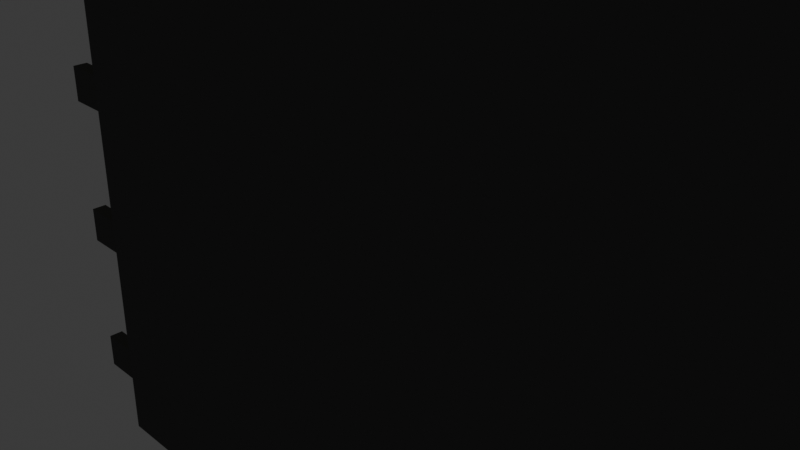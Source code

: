 # Source: mutcap-3d.blend  (saved by Blender 4.2.66; exported with 4.5.12 LTS)
import bpy
from mathutils import Matrix  # noqa: F401  (used for matrix-valued properties, if any)

bpy.ops.wm.read_factory_settings(use_empty=True)
scene = bpy.context.scene
scene.name = 'Scene'

# ---- collections
col_collection = bpy.data.collections.new('Collection'); scene.collection.children.link(col_collection)

# ---- materials (node trees are filled in below, after node groups)
mat_steel___satin = bpy.data.materials.new('Steel_-_Satin')
mat_steel___satin.diffuse_color = (0.6275, 0.6275, 0.6275, 1.0)
mat_steel___satin.roughness = 1.0
mat_material_001 = bpy.data.materials.new('Material.001')

# ---- material node trees
mat_steel___satin.use_nodes = True; mat_steel___satin.node_tree.nodes.clear()
_N = mat_steel___satin.node_tree.nodes; _L = mat_steel___satin.node_tree.links
n0 = _N.new('ShaderNodeBsdfPrincipled'); n0.name = 'Principled BSDF'; n0.location = (0, 300)
n0.inputs[0].default_value = (0.1081, 0.1081, 0.1081, 1.0)
n0.inputs[2].default_value = 1.0
n0.inputs[13].default_value = 0.0
n1 = _N.new('ShaderNodeOutputMaterial'); n1.name = 'Material Output'; n1.location = (280, 300)
_L.new(n0.outputs[0], n1.inputs[0])
n1.is_active_output = True
mat_material_001.use_nodes = True; mat_material_001.node_tree.nodes.clear()
_N = mat_material_001.node_tree.nodes; _L = mat_material_001.node_tree.links
n0 = _N.new('ShaderNodeBsdfPrincipled'); n0.name = 'Principled BSDF'; n0.location = (10, 300)
n0.inputs[0].default_value = (1.0, 0.9881, 0.2123, 1.0)
n1 = _N.new('ShaderNodeOutputMaterial'); n1.name = 'Material Output'; n1.location = (300, 300)
_L.new(n0.outputs[0], n1.inputs[0])
n1.is_active_output = True

# ---- world
world_world = bpy.data.worlds.new('World'); scene.world = world_world
world_world.use_nodes = True; world_world.node_tree.nodes.clear()
_N = world_world.node_tree.nodes; _L = world_world.node_tree.links
n0 = _N.new('ShaderNodeOutputWorld'); n0.name = 'World Output'; n0.location = (300, 300)
n1 = _N.new('ShaderNodeBackground'); n1.name = 'Background'; n1.location = (10, 300)
n1.inputs[0].default_value = (0.05088, 0.05088, 0.05088, 1.0)
_L.new(n1.outputs[0], n0.inputs[0])
n0.is_active_output = True
world_world.color = (0.05088, 0.05088, 0.05088)
world_world.sun_shadow_jitter_overblur = 0.0

# ---- cameras
cam_camera = bpy.data.cameras.new('Camera')
cam_camera.clip_end = 100.0
cam_camera.ortho_scale = 7.314

# ---- lights
light_light = bpy.data.lights.new('Light', 'POINT')
light_light.energy = 1000.0
light_light.shadow_soft_size = 0.1

# ---- meshes
me_mutcap_3d = bpy.data.meshes.new('mutcap-3d')
me_mutcap_3d.from_pydata([(0.0, 10.0, 1.0), (-10.0, 10.0, 1.0), (-10.0, 0.0, 1.0), (0.0, 0.0, 1.0), (-10.0, 10.0, 0.0), (0.0, 10.0, 0.0), (0.0, 0.0, 0.0), (-10.0, 0.0, 0.0), (1.0, 4.75, 0.6), (1.0, 5.25, 0.6), (1.0, 5.25, 0.8), (1.0, 4.75, 0.8), (-5.0, 5.25, 0.6), (-11.0, 5.25, 0.6), (-11.0, 5.25, 0.8), (-5.0, 5.25, 0.8), (-11.0, 4.75, 0.8), (-5.0, 4.75, 0.8), (-11.0, 4.75, 0.6), (-5.0, 4.75, 0.6), (1.0, 2.625, 0.6), (1.0, 3.125, 0.6), (1.0, 3.125, 0.8), (1.0, 2.625, 0.8), (-5.0, 3.125, 0.6), (-11.0, 3.125, 0.6), (-11.0, 3.125, 0.8), (-5.0, 3.125, 0.8), (-11.0, 2.625, 0.8), (-5.0, 2.625, 0.8), (-11.0, 2.625, 0.6), (-5.0, 2.625, 0.6), (1.0, 6.875, 0.6), (1.0, 7.375, 0.6), (1.0, 7.375, 0.8), (1.0, 6.875, 0.8), (-5.0, 7.375, 0.6), (-11.0, 7.375, 0.6), (-11.0, 7.375, 0.8), (-5.0, 7.375, 0.8), (-11.0, 6.875, 0.8), (-5.0, 6.875, 0.8), (-11.0, 6.875, 0.6), (-5.0, 6.875, 0.6), (1.0, 0.5, 0.6), (1.0, 1.0, 0.6), (1.0, 1.0, 0.8), (1.0, 0.5, 0.8), (-5.0, 1.0, 0.6), (-11.0, 1.0, 0.6), (-11.0, 1.0, 0.8), (-5.0, 1.0, 0.8), (-11.0, 0.5, 0.8), (-5.0, 0.5, 0.8), (-11.0, 0.5, 0.6), (-5.0, 0.5, 0.6), (1.0, 9.0, 0.6), (1.0, 9.5, 0.6), (1.0, 9.5, 0.8), (1.0, 9.0, 0.8), (-5.0, 9.5, 0.6), (-11.0, 9.5, 0.6), (-11.0, 9.5, 0.8), (-5.0, 9.5, 0.8), (-11.0, 9.0, 0.8), (-5.0, 9.0, 0.8), (-11.0, 9.0, 0.6), (-5.0, 9.0, 0.6), (-5.25, 11.0, 0.25), (-5.25, 11.0, 0.45), (-4.75, 11.0, 0.45), (-4.75, 11.0, 0.25), (-5.25, 5.0, 0.45), (-5.25, -1.0, 0.45), (-4.75, -1.0, 0.45), (-4.75, 5.0, 0.45), (-4.75, -1.0, 0.25), (-4.75, 5.0, 0.25), (-5.25, -1.0, 0.25), (-5.25, 5.0, 0.25), (-7.375, 11.0, 0.25), (-7.375, 11.0, 0.45), (-6.875, 11.0, 0.45), (-6.875, 11.0, 0.25), (-7.375, 5.0, 0.45), (-7.375, -1.0, 0.45), (-6.875, -1.0, 0.45), (-6.875, 5.0, 0.45), (-6.875, -1.0, 0.25), (-6.875, 5.0, 0.25), (-7.375, -1.0, 0.25), (-7.375, 5.0, 0.25), (-3.125, 11.0, 0.25), (-3.125, 11.0, 0.45), (-2.625, 11.0, 0.45), (-2.625, 11.0, 0.25), (-3.125, 5.0, 0.45), (-3.125, -1.0, 0.45), (-2.625, -1.0, 0.45), (-2.625, 5.0, 0.45), (-2.625, -1.0, 0.25), (-2.625, 5.0, 0.25), (-3.125, -1.0, 0.25), (-3.125, 5.0, 0.25), (-9.0, 11.0, 0.45), (-9.0, 11.0, 0.25), (-9.5, 11.0, 0.25), (-9.5, 11.0, 0.45), (-9.0, 5.0, 0.25), (-9.0, -1.0, 0.25), (-9.5, -1.0, 0.25), (-9.5, 5.0, 0.25), (-9.5, -1.0, 0.45), (-9.5, 5.0, 0.45), (-9.0, -1.0, 0.45), (-9.0, 5.0, 0.45), (-1.0, 11.0, 0.25), (-1.0, 11.0, 0.45), (-0.5, 11.0, 0.45), (-0.5, 11.0, 0.25), (-1.0, 5.0, 0.45), (-1.0, -1.0, 0.45), (-0.5, -1.0, 0.45), (-0.5, 5.0, 0.45), (-0.5, -1.0, 0.25), (-0.5, 5.0, 0.25), (-1.0, -1.0, 0.25), (-1.0, 5.0, 0.25), (0.0, 0.0, 1.0), (0.0, 10.0, 1.0), (0.0, 10.0, 1.04), (0.0, 0.0, 1.04), (-10.0, 0.0, 1.0), (-10.0, 0.0, 1.04), (-10.0, 10.0, 1.0), (-10.0, 10.0, 1.04), (-10.0, 0.0, 0.0), (-10.0, 10.0, 0.0), (-10.0, 10.0, -0.04), (-10.0, 0.0, -0.04), (0.0, 0.0, 0.0), (0.0, 0.0, -0.04), (0.0, 10.0, 0.0), (0.0, 10.0, -0.04)], [], [(1, 2, 0), (0, 2, 3), (5, 6, 4), (4, 6, 7), (3, 6, 0), (0, 6, 5), (2, 7, 3), (3, 7, 6), (1, 4, 2), (2, 4, 7), (0, 5, 1), (1, 5, 4), (9, 10, 8), (8, 10, 11), (10, 9, 15), (15, 9, 12), (15, 12, 14), (14, 12, 13), (11, 10, 17), (17, 10, 15), (17, 15, 16), (16, 15, 14), (8, 11, 19), (19, 11, 17), (19, 17, 18), (18, 17, 16), (9, 8, 12), (12, 8, 19), (12, 19, 13), (13, 19, 18), (18, 16, 13), (13, 16, 14), (21, 22, 20), (20, 22, 23), (22, 21, 27), (27, 21, 24), (27, 24, 26), (26, 24, 25), (23, 22, 29), (29, 22, 27), (29, 27, 28), (28, 27, 26), (20, 23, 31), (31, 23, 29), (31, 29, 30), (30, 29, 28), (21, 20, 24), (24, 20, 31), (24, 31, 25), (25, 31, 30), (30, 28, 25), (25, 28, 26), (33, 34, 32), (32, 34, 35), (34, 33, 39), (39, 33, 36), (39, 36, 38), (38, 36, 37), (35, 34, 41), (41, 34, 39), (41, 39, 40), (40, 39, 38), (32, 35, 43), (43, 35, 41), (43, 41, 42), (42, 41, 40), (33, 32, 36), (36, 32, 43), (36, 43, 37), (37, 43, 42), (42, 40, 37), (37, 40, 38), (45, 46, 44), (44, 46, 47), (46, 45, 51), (51, 45, 48), (51, 48, 50), (50, 48, 49), (47, 46, 53), (53, 46, 51), (53, 51, 52), (52, 51, 50), (44, 47, 55), (55, 47, 53), (55, 53, 54), (54, 53, 52), (45, 44, 48), (48, 44, 55), (48, 55, 49), (49, 55, 54), (54, 52, 49), (49, 52, 50), (57, 58, 56), (56, 58, 59), (58, 57, 63), (63, 57, 60), (63, 60, 62), (62, 60, 61), (59, 58, 65), (65, 58, 63), (65, 63, 64), (64, 63, 62), (56, 59, 67), (67, 59, 65), (67, 65, 66), (66, 65, 64), (57, 56, 60), (60, 56, 67), (60, 67, 61), (61, 67, 66), (66, 64, 61), (61, 64, 62), (68, 69, 71), (71, 69, 70), (70, 69, 75), (75, 69, 72), (75, 72, 74), (74, 72, 73), (71, 70, 77), (77, 70, 75), (77, 75, 76), (76, 75, 74), (68, 71, 79), (79, 71, 77), (79, 77, 78), (78, 77, 76), (69, 68, 72), (72, 68, 79), (72, 79, 73), (73, 79, 78), (73, 78, 74), (74, 78, 76), (80, 81, 83), (83, 81, 82), (82, 81, 87), (87, 81, 84), (87, 84, 86), (86, 84, 85), (83, 82, 89), (89, 82, 87), (89, 87, 88), (88, 87, 86), (80, 83, 91), (91, 83, 89), (91, 89, 90), (90, 89, 88), (81, 80, 84), (84, 80, 91), (84, 91, 85), (85, 91, 90), (85, 90, 86), (86, 90, 88), (92, 93, 95), (95, 93, 94), (94, 93, 99), (99, 93, 96), (99, 96, 98), (98, 96, 97), (95, 94, 101), (101, 94, 99), (101, 99, 100), (100, 99, 98), (92, 95, 103), (103, 95, 101), (103, 101, 102), (102, 101, 100), (93, 92, 96), (96, 92, 103), (96, 103, 97), (97, 103, 102), (97, 102, 98), (98, 102, 100), (104, 105, 107), (107, 105, 106), (106, 105, 111), (111, 105, 108), (111, 108, 110), (110, 108, 109), (107, 106, 113), (113, 106, 111), (113, 111, 112), (112, 111, 110), (104, 107, 115), (115, 107, 113), (115, 113, 114), (114, 113, 112), (105, 104, 108), (108, 104, 115), (108, 115, 109), (109, 115, 114), (109, 114, 110), (110, 114, 112), (116, 117, 119), (119, 117, 118), (118, 117, 123), (123, 117, 120), (123, 120, 122), (122, 120, 121), (119, 118, 125), (125, 118, 123), (125, 123, 124), (124, 123, 122), (116, 119, 127), (127, 119, 125), (127, 125, 126), (126, 125, 124), (117, 116, 120), (120, 116, 127), (120, 127, 121), (121, 127, 126), (121, 126, 122), (122, 126, 124), (128, 129, 131), (131, 129, 130), (132, 128, 133), (133, 128, 131), (134, 132, 135), (135, 132, 133), (129, 134, 130), (130, 134, 135), (130, 135, 131), (131, 135, 133), (129, 128, 134), (134, 128, 132), (136, 137, 139), (139, 137, 138), (140, 136, 141), (141, 136, 139), (142, 140, 143), (143, 140, 141), (137, 142, 138), (138, 142, 143), (138, 143, 139), (139, 143, 141), (137, 136, 142), (142, 136, 140)])
me_mutcap_3d.polygons.foreach_set('material_index', [0, 0, 0, 0, 1, 1, 1, 1, 1, 1, 1, 1, 0, 0, 0, 0, 0, 0, 0, 0, 0, 0, 0, 0, 0, 0, 0, 0, 0, 0, 0, 0, 0, 0, 0, 0, 0, 0, 0, 0, 0, 0, 0, 0, 0, 0, 0, 0, 0, 0, 0, 0, 0, 0, 0, 0, 0, 0, 0, 0, 0, 0, 0, 0, 0, 0, 0, 0, 0, 0, 0, 0, 0, 0, 0, 0, 0, 0, 0, 0, 0, 0, 0, 0, 0, 0, 0, 0, 0, 0, 0, 0, 0, 0, 0, 0, 0, 0, 0, 0, 0, 0, 0, 0, 0, 0, 0, 0, 0, 0, 0, 0, 0, 0, 0, 0, 0, 0, 0, 0, 0, 0, 0, 0, 0, 0, 0, 0, 0, 0, 0, 0, 0, 0, 0, 0, 0, 0, 0, 0, 0, 0, 0, 0, 0, 0, 0, 0, 0, 0, 0, 0, 0, 0, 0, 0, 0, 0, 0, 0, 0, 0, 0, 0, 0, 0, 0, 0, 0, 0, 0, 0, 0, 0, 0, 0, 0, 0, 0, 0, 0, 0, 0, 0, 0, 0, 0, 0, 0, 0, 0, 0, 0, 0, 0, 0, 0, 0, 0, 0, 0, 0, 0, 0, 0, 0, 0, 0, 0, 0, 0, 0, 0, 0, 0, 0, 0, 0, 0, 0, 0, 0, 0, 0, 0, 0, 0, 0, 0, 0, 0, 0, 0, 0, 0, 0])
_uv = me_mutcap_3d.uv_layers.new(name='UVMap')
_uv.uv.foreach_set('vector', [5.0, 5.0, -5.0, 5.0, 5.0, -5.0, 5.0, -5.0, -5.0, 5.0, -5.0, -5.0, -5.0, -5.0, 5.0, -5.0, -5.0, 5.0, -5.0, 5.0, 5.0, -5.0, 5.0, 5.0, -0.5, -5.0, 0.5, -5.0, -0.5, 5.0, -0.5, 5.0, 0.5, -5.0, 0.5, 5.0, 0.5, 5.0, -0.5, 5.0, 0.5, -5.0, 0.5, -5.0, -0.5, 5.0, -0.5, -5.0, 0.5, 5.0, -0.5, 5.0, 0.5, -5.0, 0.5, -5.0, -0.5, 5.0, -0.5, -5.0, -0.5, -5.0, 0.5, -5.0, -0.5, 5.0, -0.5, 5.0, 0.5, -5.0, 0.5, 5.0, 0.1, 0.25, -0.1, 0.25, 0.1, -0.25, 0.1, -0.25, -0.1, 0.25, -0.1, -0.25, 0.0, -1.0, 0.2, -1.0, 0.0, 5.0, 0.0, 5.0, 0.2, -1.0, 0.2, 5.0, 0.0, 5.0, 0.2, 5.0, 0.0, 11.0, 0.0, 11.0, 0.2, 5.0, 0.2, 11.0, 0.0, -1.0, 0.5, -1.0, 0.0, 5.0, 0.0, 5.0, 0.5, -1.0, 0.5, 5.0, 0.0, 5.0, 0.5, 5.0, 0.0, 11.0, 0.0, 11.0, 0.5, 5.0, 0.5, 11.0, 0.0, -1.0, 0.2, -1.0, 0.0, 5.0, 0.0, 5.0, 0.2, -1.0, 0.2, 5.0, 0.0, 5.0, 0.2, 5.0, 0.0, 11.0, 0.0, 11.0, 0.2, 5.0, 0.2, 11.0, 0.0, -1.0, 0.5, -1.0, 0.0, 5.0, 0.0, 5.0, 0.5, -1.0, 0.5, 5.0, 0.0, 5.0, 0.5, 5.0, 0.0, 11.0, 0.0, 11.0, 0.5, 5.0, 0.5, 11.0, -0.1, -0.25, 0.1, -0.25, -0.1, 0.25, -0.1, 0.25, 0.1, -0.25, 0.1, 0.25, 0.1, 0.25, -0.1, 0.25, 0.1, -0.25, 0.1, -0.25, -0.1, 0.25, -0.1, -0.25, 0.0, -1.0, 0.2, -1.0, 0.0, 5.0, 0.0, 5.0, 0.2, -1.0, 0.2, 5.0, 0.0, 5.0, 0.2, 5.0, 0.0, 11.0, 0.0, 11.0, 0.2, 5.0, 0.2, 11.0, 0.0, -1.0, 0.5, -1.0, 0.0, 5.0, 0.0, 5.0, 0.5, -1.0, 0.5, 5.0, 0.0, 5.0, 0.5, 5.0, 0.0, 11.0, 0.0, 11.0, 0.5, 5.0, 0.5, 11.0, 0.0, -1.0, 0.2, -1.0, 0.0, 5.0, 0.0, 5.0, 0.2, -1.0, 0.2, 5.0, 0.0, 5.0, 0.2, 5.0, 0.0, 11.0, 0.0, 11.0, 0.2, 5.0, 0.2, 11.0, 0.0, -1.0, 0.5, -1.0, 0.0, 5.0, 0.0, 5.0, 0.5, -1.0, 0.5, 5.0, 0.0, 5.0, 0.5, 5.0, 0.0, 11.0, 0.0, 11.0, 0.5, 5.0, 0.5, 11.0, -0.1, -0.25, 0.1, -0.25, -0.1, 0.25, -0.1, 0.25, 0.1, -0.25, 0.1, 0.25, 0.1, 0.25, -0.1, 0.25, 0.1, -0.25, 0.1, -0.25, -0.1, 0.25, -0.1, -0.25, 0.0, -1.0, 0.2, -1.0, 0.0, 5.0, 0.0, 5.0, 0.2, -1.0, 0.2, 5.0, 0.0, 5.0, 0.2, 5.0, 0.0, 11.0, 0.0, 11.0, 0.2, 5.0, 0.2, 11.0, 0.0, -1.0, 0.5, -1.0, 0.0, 5.0, 0.0, 5.0, 0.5, -1.0, 0.5, 5.0, 0.0, 5.0, 0.5, 5.0, 0.0, 11.0, 0.0, 11.0, 0.5, 5.0, 0.5, 11.0, 0.0, -1.0, 0.2, -1.0, 0.0, 5.0, 0.0, 5.0, 0.2, -1.0, 0.2, 5.0, 0.0, 5.0, 0.2, 5.0, 0.0, 11.0, 0.0, 11.0, 0.2, 5.0, 0.2, 11.0, 0.0, -1.0, 0.5, -1.0, 0.0, 5.0, 0.0, 5.0, 0.5, -1.0, 0.5, 5.0, 0.0, 5.0, 0.5, 5.0, 0.0, 11.0, 0.0, 11.0, 0.5, 5.0, 0.5, 11.0, -0.1, -0.25, 0.1, -0.25, -0.1, 0.25, -0.1, 0.25, 0.1, -0.25, 0.1, 0.25, 0.1, 0.25, -0.1, 0.25, 0.1, -0.25, 0.1, -0.25, -0.1, 0.25, -0.1, -0.25, 0.0, -1.0, 0.2, -1.0, 0.0, 5.0, 0.0, 5.0, 0.2, -1.0, 0.2, 5.0, 0.0, 5.0, 0.2, 5.0, 0.0, 11.0, 0.0, 11.0, 0.2, 5.0, 0.2, 11.0, 0.0, -1.0, 0.5, -1.0, 0.0, 5.0, 0.0, 5.0, 0.5, -1.0, 0.5, 5.0, 0.0, 5.0, 0.5, 5.0, 0.0, 11.0, 0.0, 11.0, 0.5, 5.0, 0.5, 11.0, 0.0, -1.0, 0.2, -1.0, 0.0, 5.0, 0.0, 5.0, 0.2, -1.0, 0.2, 5.0, 0.0, 5.0, 0.2, 5.0, 0.0, 11.0, 0.0, 11.0, 0.2, 5.0, 0.2, 11.0, 0.0, -1.0, 0.5, -1.0, 0.0, 5.0, 0.0, 5.0, 0.5, -1.0, 0.5, 5.0, 0.0, 5.0, 0.5, 5.0, 0.0, 11.0, 0.0, 11.0, 0.5, 5.0, 0.5, 11.0, -0.1, -0.25, 0.1, -0.25, -0.1, 0.25, -0.1, 0.25, 0.1, -0.25, 0.1, 0.25, 0.1, 0.25, -0.1, 0.25, 0.1, -0.25, 0.1, -0.25, -0.1, 0.25, -0.1, -0.25, 0.0, -1.0, 0.2, -1.0, 0.0, 5.0, 0.0, 5.0, 0.2, -1.0, 0.2, 5.0, 0.0, 5.0, 0.2, 5.0, 0.0, 11.0, 0.0, 11.0, 0.2, 5.0, 0.2, 11.0, 0.0, -1.0, 0.5, -1.0, 0.0, 5.0, 0.0, 5.0, 0.5, -1.0, 0.5, 5.0, 0.0, 5.0, 0.5, 5.0, 0.0, 11.0, 0.0, 11.0, 0.5, 5.0, 0.5, 11.0, 0.0, -1.0, 0.2, -1.0, 0.0, 5.0, 0.0, 5.0, 0.2, -1.0, 0.2, 5.0, 0.0, 5.0, 0.2, 5.0, 0.0, 11.0, 0.0, 11.0, 0.2, 5.0, 0.2, 11.0, 0.0, -1.0, 0.5, -1.0, 0.0, 5.0, 0.0, 5.0, 0.5, -1.0, 0.5, 5.0, 0.0, 5.0, 0.5, 5.0, 0.0, 11.0, 0.0, 11.0, 0.5, 5.0, 0.5, 11.0, -0.1, -0.25, 0.1, -0.25, -0.1, 0.25, -0.1, 0.25, 0.1, -0.25, 0.1, 0.25, -0.1, -0.25, 0.1, -0.25, -0.1, 0.25, -0.1, 0.25, 0.1, -0.25, 0.1, 0.25, 0.0, -11.0, 0.5, -11.0, 0.0, -5.0, 0.0, -5.0, 0.5, -11.0, 0.5, -5.0, 0.0, -5.0, 0.5, -5.0, 0.0, 1.0, 0.0, 1.0, 0.5, -5.0, 0.5, 1.0, 0.0, -11.0, 0.2, -11.0, 0.0, -5.0, 0.0, -5.0, 0.2, -11.0, 0.2, -5.0, 0.0, -5.0, 0.2, -5.0, 0.0, 1.0, 0.0, 1.0, 0.2, -5.0, 0.2, 1.0, 0.0, -11.0, 0.5, -11.0, 0.0, -5.0, 0.0, -5.0, 0.5, -11.0, 0.5, -5.0, 0.0, -5.0, 0.5, -5.0, 0.0, 1.0, 0.0, 1.0, 0.5, -5.0, 0.5, 1.0, 0.0, -11.0, 0.2, -11.0, 0.0, -5.0, 0.0, -5.0, 0.2, -11.0, 0.2, -5.0, 0.0, -5.0, 0.2, -5.0, 0.0, 1.0, 0.0, 1.0, 0.2, -5.0, 0.2, 1.0, -0.1, -0.25, 0.1, -0.25, -0.1, 0.25, -0.1, 0.25, 0.1, -0.25, 0.1, 0.25, -0.1, -0.25, 0.1, -0.25, -0.1, 0.25, -0.1, 0.25, 0.1, -0.25, 0.1, 0.25, 0.0, -11.0, 0.5, -11.0, 0.0, -5.0, 0.0, -5.0, 0.5, -11.0, 0.5, -5.0, 0.0, -5.0, 0.5, -5.0, 0.0, 1.0, 0.0, 1.0, 0.5, -5.0, 0.5, 1.0, 0.0, -11.0, 0.2, -11.0, 0.0, -5.0, 0.0, -5.0, 0.2, -11.0, 0.2, -5.0, 0.0, -5.0, 0.2, -5.0, 0.0, 1.0, 0.0, 1.0, 0.2, -5.0, 0.2, 1.0, 0.0, -11.0, 0.5, -11.0, 0.0, -5.0, 0.0, -5.0, 0.5, -11.0, 0.5, -5.0, 0.0, -5.0, 0.5, -5.0, 0.0, 1.0, 0.0, 1.0, 0.5, -5.0, 0.5, 1.0, 0.0, -11.0, 0.2, -11.0, 0.0, -5.0, 0.0, -5.0, 0.2, -11.0, 0.2, -5.0, 0.0, -5.0, 0.2, -5.0, 0.0, 1.0, 0.0, 1.0, 0.2, -5.0, 0.2, 1.0, -0.1, -0.25, 0.1, -0.25, -0.1, 0.25, -0.1, 0.25, 0.1, -0.25, 0.1, 0.25, -0.1, -0.25, 0.1, -0.25, -0.1, 0.25, -0.1, 0.25, 0.1, -0.25, 0.1, 0.25, 0.0, -11.0, 0.5, -11.0, 0.0, -5.0, 0.0, -5.0, 0.5, -11.0, 0.5, -5.0, 0.0, -5.0, 0.5, -5.0, 0.0, 1.0, 0.0, 1.0, 0.5, -5.0, 0.5, 1.0, 0.0, -11.0, 0.2, -11.0, 0.0, -5.0, 0.0, -5.0, 0.2, -11.0, 0.2, -5.0, 0.0, -5.0, 0.2, -5.0, 0.0, 1.0, 0.0, 1.0, 0.2, -5.0, 0.2, 1.0, 0.0, -11.0, 0.5, -11.0, 0.0, -5.0, 0.0, -5.0, 0.5, -11.0, 0.5, -5.0, 0.0, -5.0, 0.5, -5.0, 0.0, 1.0, 0.0, 1.0, 0.5, -5.0, 0.5, 1.0, 0.0, -11.0, 0.2, -11.0, 0.0, -5.0, 0.0, -5.0, 0.2, -11.0, 0.2, -5.0, 0.0, -5.0, 0.2, -5.0, 0.0, 1.0, 0.0, 1.0, 0.2, -5.0, 0.2, 1.0, -0.1, -0.25, 0.1, -0.25, -0.1, 0.25, -0.1, 0.25, 0.1, -0.25, 0.1, 0.25, 0.1, 0.25, -0.1, 0.25, 0.1, -0.25, 0.1, -0.25, -0.1, 0.25, -0.1, -0.25, 0.0, -11.0, 0.5, -11.0, 0.0, -5.0, 0.0, -5.0, 0.5, -11.0, 0.5, -5.0, 0.0, -5.0, 0.5, -5.0, 0.0, 1.0, 0.0, 1.0, 0.5, -5.0, 0.5, 1.0, 0.0, -11.0, 0.2, -11.0, 0.0, -5.0, 0.0, -5.0, 0.2, -11.0, 0.2, -5.0, 0.0, -5.0, 0.2, -5.0, 0.0, 1.0, 0.0, 1.0, 0.2, -5.0, 0.2, 1.0, 0.0, -11.0, 0.5, -11.0, 0.0, -5.0, 0.0, -5.0, 0.5, -11.0, 0.5, -5.0, 0.0, -5.0, 0.5, -5.0, 0.0, 1.0, 0.0, 1.0, 0.5, -5.0, 0.5, 1.0, 0.0, -11.0, 0.2, -11.0, 0.0, -5.0, 0.0, -5.0, 0.2, -11.0, 0.2, -5.0, 0.0, -5.0, 0.2, -5.0, 0.0, 1.0, 0.0, 1.0, 0.2, -5.0, 0.2, 1.0, 0.1, 0.25, -0.1, 0.25, 0.1, -0.25, 0.1, -0.25, -0.1, 0.25, -0.1, -0.25, -0.1, -0.25, 0.1, -0.25, -0.1, 0.25, -0.1, 0.25, 0.1, -0.25, 0.1, 0.25, 0.0, -11.0, 0.5, -11.0, 0.0, -5.0, 0.0, -5.0, 0.5, -11.0, 0.5, -5.0, 0.0, -5.0, 0.5, -5.0, 0.0, 1.0, 0.0, 1.0, 0.5, -5.0, 0.5, 1.0, 0.0, -11.0, 0.2, -11.0, 0.0, -5.0, 0.0, -5.0, 0.2, -11.0, 0.2, -5.0, 0.0, -5.0, 0.2, -5.0, 0.0, 1.0, 0.0, 1.0, 0.2, -5.0, 0.2, 1.0, 0.0, -11.0, 0.5, -11.0, 0.0, -5.0, 0.0, -5.0, 0.5, -11.0, 0.5, -5.0, 0.0, -5.0, 0.5, -5.0, 0.0, 1.0, 0.0, 1.0, 0.5, -5.0, 0.5, 1.0, 0.0, -11.0, 0.2, -11.0, 0.0, -5.0, 0.0, -5.0, 0.2, -11.0, 0.2, -5.0, 0.0, -5.0, 0.2, -5.0, 0.0, 1.0, 0.0, 1.0, 0.2, -5.0, 0.2, 1.0, -0.1, -0.25, 0.1, -0.25, -0.1, 0.25, -0.1, 0.25, 0.1, -0.25, 0.1, 0.25, 0.0, 0.0, 10.0, 0.0, 0.0, 0.04, 0.0, 0.04, 10.0, 0.0, 10.0, 0.04, 0.0, 0.0, 10.0, 0.0, 0.0, 0.04, 0.0, 0.04, 10.0, 0.0, 10.0, 0.04, 0.0, 0.0, 10.0, 0.0, 0.0, 0.04, 0.0, 0.04, 10.0, 0.0, 10.0, 0.04, 0.0, 0.0, 10.0, 0.0, 0.0, 0.04, 0.0, 0.04, 10.0, 0.0, 10.0, 0.04, 5.0, 5.0, -5.0, 5.0, 5.0, -5.0, 5.0, -5.0, -5.0, 5.0, -5.0, -5.0, -5.0, -5.0, 5.0, -5.0, -5.0, 5.0, -5.0, 5.0, 5.0, -5.0, 5.0, 5.0, 0.0, 0.0, 10.0, 0.0, 0.0, 0.04, 0.0, 0.04, 10.0, 0.0, 10.0, 0.04, 0.0, 0.0, 10.0, 0.0, 0.0, 0.04, 0.0, 0.04, 10.0, 0.0, 10.0, 0.04, 0.0, 0.0, 10.0, 0.0, 0.0, 0.04, 0.0, 0.04, 10.0, 0.0, 10.0, 0.04, 0.0, 0.0, 10.0, 0.0, 0.0, 0.04, 0.0, 0.04, 10.0, 0.0, 10.0, 0.04, 5.0, 5.0, -5.0, 5.0, 5.0, -5.0, 5.0, -5.0, -5.0, 5.0, -5.0, -5.0, 5.0, 5.0, -5.0, 5.0, 5.0, -5.0, 5.0, -5.0, -5.0, 5.0, -5.0, -5.0])
me_mutcap_3d.materials.append(mat_steel___satin)
me_mutcap_3d.materials.append(mat_material_001)
me_mutcap_3d.update()
me_mutcap_3d.normals_split_custom_set([tuple(v) for v in zip(*[iter([0.0, 0.0, 1.0, 0.0, 0.0, 1.0, 0.0, 0.0, 1.0, 0.0, 0.0, 1.0, 0.0, 0.0, 1.0, 0.0, 0.0, 1.0, 0.0, 0.0, -1.0, 0.0, 0.0, -1.0, 0.0, 0.0, -1.0, 0.0, 0.0, -1.0, 0.0, 0.0, -1.0, 0.0, 0.0, -1.0, 1.0, 0.0, 0.0, 1.0, 0.0, 0.0, 1.0, 0.0, 0.0, 1.0, 0.0, 0.0, 1.0, 0.0, 0.0, 1.0, 0.0, 0.0, 0.0, -1.0, 0.0, 0.0, -1.0, 0.0, 0.0, -1.0, 0.0, 0.0, -1.0, 0.0, 0.0, -1.0, 0.0, 0.0, -1.0, 0.0, -1.0, 0.0, 0.0, -1.0, 0.0, 0.0, -1.0, 0.0, 0.0, -1.0, 0.0, 0.0, -1.0, 0.0, 0.0, -1.0, 0.0, 0.0, 0.0, 1.0, 0.0, 0.0, 1.0, 0.0, 0.0, 1.0, 0.0, 0.0, 1.0, 0.0, 0.0, 1.0, 0.0, 0.0, 1.0, 0.0, 1.0, 0.0, 0.0, 1.0, 0.0, 0.0, 1.0, 0.0, 0.0, 1.0, 0.0, 0.0, 1.0, 0.0, 0.0, 1.0, 0.0, 0.0, 0.0, 1.0, 0.0, 0.0, 1.0, 0.0, 0.0, 1.0, 0.0, 0.0, 1.0, 0.0, 0.0, 1.0, 0.0, 0.0, 1.0, 0.0, 0.0, 1.0, 0.0, 0.0, 1.0, 0.0, 0.0, 1.0, 0.0, 0.0, 1.0, 0.0, 0.0, 1.0, 0.0, 0.0, 1.0, 0.0, 0.0, 0.0, 1.0, 0.0, 0.0, 1.0, 0.0, 0.0, 1.0, 0.0, 0.0, 1.0, 0.0, 0.0, 1.0, 0.0, 0.0, 1.0, 0.0, 0.0, 1.0, 0.0, 0.0, 1.0, 0.0, 0.0, 1.0, 0.0, 0.0, 1.0, 0.0, 0.0, 1.0, 0.0, 0.0, 1.0, 0.0, -1.0, 0.0, 0.0, -1.0, 0.0, 0.0, -1.0, 0.0, 0.0, -1.0, 0.0, 0.0, -1.0, 0.0, 0.0, -1.0, 0.0, 0.0, -1.0, 0.0, 0.0, -1.0, 0.0, 0.0, -1.0, 0.0, 0.0, -1.0, 0.0, 0.0, -1.0, 0.0, 0.0, -1.0, 0.0, 0.0, 0.0, -1.0, 0.0, 0.0, -1.0, 0.0, 0.0, -1.0, 0.0, 0.0, -1.0, 0.0, 0.0, -1.0, 0.0, 0.0, -1.0, 0.0, 0.0, -1.0, 0.0, 0.0, -1.0, 0.0, 0.0, -1.0, 0.0, 0.0, -1.0, 0.0, 0.0, -1.0, 0.0, 0.0, -1.0, -1.0, 0.0, 0.0, -1.0, 0.0, 0.0, -1.0, 0.0, 0.0, -1.0, 0.0, 0.0, -1.0, 0.0, 0.0, -1.0, 0.0, 0.0, 1.0, 0.0, 0.0, 1.0, 0.0, 0.0, 1.0, 0.0, 0.0, 1.0, 0.0, 0.0, 1.0, 0.0, 0.0, 1.0, 0.0, 0.0, 0.0, 1.0, 0.0, 0.0, 1.0, 0.0, 0.0, 1.0, 0.0, 0.0, 1.0, 0.0, 0.0, 1.0, 0.0, 0.0, 1.0, 0.0, 0.0, 1.0, 0.0, 0.0, 1.0, 0.0, 0.0, 1.0, 0.0, 0.0, 1.0, 0.0, 0.0, 1.0, 0.0, 0.0, 1.0, 0.0, 0.0, 0.0, 1.0, 0.0, 0.0, 1.0, 0.0, 0.0, 1.0, 0.0, 0.0, 1.0, 0.0, 0.0, 1.0, 0.0, 0.0, 1.0, 0.0, 0.0, 1.0, 0.0, 0.0, 1.0, 0.0, 0.0, 1.0, 0.0, 0.0, 1.0, 0.0, 0.0, 1.0, 0.0, 0.0, 1.0, 0.0, -1.0, 0.0, 0.0, -1.0, 0.0, 0.0, -1.0, 0.0, 0.0, -1.0, 0.0, 0.0, -1.0, 0.0, 0.0, -1.0, 0.0, 0.0, -1.0, 0.0, 0.0, -1.0, 0.0, 0.0, -1.0, 0.0, 0.0, -1.0, 0.0, 0.0, -1.0, 0.0, 0.0, -1.0, 0.0, 0.0, 0.0, -1.0, 0.0, 0.0, -1.0, 0.0, 0.0, -1.0, 0.0, 0.0, -1.0, 0.0, 0.0, -1.0, 0.0, 0.0, -1.0, 0.0, 0.0, -1.0, 0.0, 0.0, -1.0, 0.0, 0.0, -1.0, 0.0, 0.0, -1.0, 0.0, 0.0, -1.0, 0.0, 0.0, -1.0, -1.0, 0.0, 0.0, -1.0, 0.0, 0.0, -1.0, 0.0, 0.0, -1.0, 0.0, 0.0, -1.0, 0.0, 0.0, -1.0, 0.0, 0.0, 1.0, 0.0, 0.0, 1.0, 0.0, 0.0, 1.0, 0.0, 0.0, 1.0, 0.0, 0.0, 1.0, 0.0, 0.0, 1.0, 0.0, 0.0, 0.0, 1.0, 0.0, 0.0, 1.0, 0.0, 0.0, 1.0, 0.0, 0.0, 1.0, 0.0, 0.0, 1.0, 0.0, 0.0, 1.0, 0.0, 0.0, 1.0, 0.0, 0.0, 1.0, 0.0, 0.0, 1.0, 0.0, 0.0, 1.0, 0.0, 0.0, 1.0, 0.0, 0.0, 1.0, 0.0, 0.0, 0.0, 1.0, 0.0, 0.0, 1.0, 0.0, 0.0, 1.0, 0.0, 0.0, 1.0, 0.0, 0.0, 1.0, 0.0, 0.0, 1.0, 0.0, 0.0, 1.0, 0.0, 0.0, 1.0, 0.0, 0.0, 1.0, 0.0, 0.0, 1.0, 0.0, 0.0, 1.0, 0.0, 0.0, 1.0, 0.0, -1.0, 0.0, 0.0, -1.0, 0.0, 0.0, -1.0, 0.0, 0.0, -1.0, 0.0, 0.0, -1.0, 0.0, 0.0, -1.0, 0.0, 0.0, -1.0, 0.0, 0.0, -1.0, 0.0, 0.0, -1.0, 0.0, 0.0, -1.0, 0.0, 0.0, -1.0, 0.0, 0.0, -1.0, 0.0, 0.0, 0.0, -1.0, 0.0, 0.0, -1.0, 0.0, 0.0, -1.0, 0.0, 0.0, -1.0, 0.0, 0.0, -1.0, 0.0, 0.0, -1.0, 0.0, 0.0, -1.0, 0.0, 0.0, -1.0, 0.0, 0.0, -1.0, 0.0, 0.0, -1.0, 0.0, 0.0, -1.0, 0.0, 0.0, -1.0, -1.0, 0.0, 0.0, -1.0, 0.0, 0.0, -1.0, 0.0, 0.0, -1.0, 0.0, 0.0, -1.0, 0.0, 0.0, -1.0, 0.0, 0.0, 1.0, 0.0, 0.0, 1.0, 0.0, 0.0, 1.0, 0.0, 0.0, 1.0, 0.0, 0.0, 1.0, 0.0, 0.0, 1.0, 0.0, 0.0, 0.0, 1.0, 0.0, 0.0, 1.0, 0.0, 0.0, 1.0, 0.0, 0.0, 1.0, 0.0, 0.0, 1.0, 0.0, 0.0, 1.0, 0.0, 0.0, 1.0, 0.0, 0.0, 1.0, 0.0, 0.0, 1.0, 0.0, 0.0, 1.0, 0.0, 0.0, 1.0, 0.0, 0.0, 1.0, 0.0, 0.0, 0.0, 1.0, 0.0, 0.0, 1.0, 0.0, 0.0, 1.0, 0.0, 0.0, 1.0, 0.0, 0.0, 1.0, 0.0, 0.0, 1.0, 0.0, 0.0, 1.0, 0.0, 0.0, 1.0, 0.0, 0.0, 1.0, 0.0, 0.0, 1.0, 0.0, 0.0, 1.0, 0.0, 0.0, 1.0, 0.0, -1.0, 0.0, 0.0, -1.0, 0.0, 0.0, -1.0, 0.0, 0.0, -1.0, 0.0, 0.0, -1.0, 0.0, 0.0, -1.0, 0.0, 0.0, -1.0, 0.0, 0.0, -1.0, 0.0, 0.0, -1.0, 0.0, 0.0, -1.0, 0.0, 0.0, -1.0, 0.0, 0.0, -1.0, 0.0, 0.0, 0.0, -1.0, 0.0, 0.0, -1.0, 0.0, 0.0, -1.0, 0.0, 0.0, -1.0, 0.0, 0.0, -1.0, 0.0, 0.0, -1.0, 0.0, 0.0, -1.0, 0.0, 0.0, -1.0, 0.0, 0.0, -1.0, 0.0, 0.0, -1.0, 0.0, 0.0, -1.0, 0.0, 0.0, -1.0, -1.0, 0.0, 0.0, -1.0, 0.0, 0.0, -1.0, 0.0, 0.0, -1.0, 0.0, 0.0, -1.0, 0.0, 0.0, -1.0, 0.0, 0.0, 1.0, 0.0, 0.0, 1.0, 0.0, 0.0, 1.0, 0.0, 0.0, 1.0, 0.0, 0.0, 1.0, 0.0, 0.0, 1.0, 0.0, 0.0, 0.0, 1.0, 0.0, 0.0, 1.0, 0.0, 0.0, 1.0, 0.0, 0.0, 1.0, 0.0, 0.0, 1.0, 0.0, 0.0, 1.0, 0.0, 0.0, 1.0, 0.0, 0.0, 1.0, 0.0, 0.0, 1.0, 0.0, 0.0, 1.0, 0.0, 0.0, 1.0, 0.0, 0.0, 1.0, 0.0, 0.0, 0.0, 1.0, 0.0, 0.0, 1.0, 0.0, 0.0, 1.0, 0.0, 0.0, 1.0, 0.0, 0.0, 1.0, 0.0, 0.0, 1.0, 0.0, 0.0, 1.0, 0.0, 0.0, 1.0, 0.0, 0.0, 1.0, 0.0, 0.0, 1.0, 0.0, 0.0, 1.0, 0.0, 0.0, 1.0, 0.0, -1.0, 0.0, 0.0, -1.0, 0.0, 0.0, -1.0, 0.0, 0.0, -1.0, 0.0, 0.0, -1.0, 0.0, 0.0, -1.0, 0.0, 0.0, -1.0, 0.0, 0.0, -1.0, 0.0, 0.0, -1.0, 0.0, 0.0, -1.0, 0.0, 0.0, -1.0, 0.0, 0.0, -1.0, 0.0, 0.0, 0.0, -1.0, 0.0, 0.0, -1.0, 0.0, 0.0, -1.0, 0.0, 0.0, -1.0, 0.0, 0.0, -1.0, 0.0, 0.0, -1.0, 0.0, 0.0, -1.0, 0.0, 0.0, -1.0, 0.0, 0.0, -1.0, 0.0, 0.0, -1.0, 0.0, 0.0, -1.0, 0.0, 0.0, -1.0, -1.0, 0.0, 0.0, -1.0, 0.0, 0.0, -1.0, 0.0, 0.0, -1.0, 0.0, 0.0, -1.0, 0.0, 0.0, -1.0, 0.0, 0.0, 0.0, 1.0, 0.0, 0.0, 1.0, 0.0, 0.0, 1.0, 0.0, 0.0, 1.0, 0.0, 0.0, 1.0, 0.0, 0.0, 1.0, 0.0, 0.0, 0.0, 1.0, 0.0, 0.0, 1.0, 0.0, 0.0, 1.0, 0.0, 0.0, 1.0, 0.0, 0.0, 1.0, 0.0, 0.0, 1.0, 0.0, 0.0, 1.0, 0.0, 0.0, 1.0, 0.0, 0.0, 1.0, 0.0, 0.0, 1.0, 0.0, 0.0, 1.0, 0.0, 0.0, 1.0, 1.0, 0.0, 0.0, 1.0, 0.0, 0.0, 1.0, 0.0, 0.0, 1.0, 0.0, 0.0, 1.0, 0.0, 0.0, 1.0, 0.0, 0.0, 1.0, 0.0, 0.0, 1.0, 0.0, 0.0, 1.0, 0.0, 0.0, 1.0, 0.0, 0.0, 1.0, 0.0, 0.0, 1.0, 0.0, 0.0, 0.0, 0.0, -1.0, 0.0, 0.0, -1.0, 0.0, 0.0, -1.0, 0.0, 0.0, -1.0, 0.0, 0.0, -1.0, 0.0, 0.0, -1.0, 0.0, 0.0, -1.0, 0.0, 0.0, -1.0, 0.0, 0.0, -1.0, 0.0, 0.0, -1.0, 0.0, 0.0, -1.0, 0.0, 0.0, -1.0, -1.0, 0.0, 0.0, -1.0, 0.0, 0.0, -1.0, 0.0, 0.0, -1.0, 0.0, 0.0, -1.0, 0.0, 0.0, -1.0, 0.0, 0.0, -1.0, 0.0, 0.0, -1.0, 0.0, 0.0, -1.0, 0.0, 0.0, -1.0, 0.0, 0.0, -1.0, 0.0, 0.0, -1.0, 0.0, 0.0, 0.0, -1.0, 0.0, 0.0, -1.0, 0.0, 0.0, -1.0, 0.0, 0.0, -1.0, 0.0, 0.0, -1.0, 0.0, 0.0, -1.0, 0.0, 0.0, 1.0, 0.0, 0.0, 1.0, 0.0, 0.0, 1.0, 0.0, 0.0, 1.0, 0.0, 0.0, 1.0, 0.0, 0.0, 1.0, 0.0, 0.0, 0.0, 1.0, 0.0, 0.0, 1.0, 0.0, 0.0, 1.0, 0.0, 0.0, 1.0, 0.0, 0.0, 1.0, 0.0, 0.0, 1.0, 0.0, 0.0, 1.0, 0.0, 0.0, 1.0, 0.0, 0.0, 1.0, 0.0, 0.0, 1.0, 0.0, 0.0, 1.0, 0.0, 0.0, 1.0, 1.0, 0.0, 0.0, 1.0, 0.0, 0.0, 1.0, 0.0, 0.0, 1.0, 0.0, 0.0, 1.0, 0.0, 0.0, 1.0, 0.0, 0.0, 1.0, 0.0, 0.0, 1.0, 0.0, 0.0, 1.0, 0.0, 0.0, 1.0, 0.0, 0.0, 1.0, 0.0, 0.0, 1.0, 0.0, 0.0, 0.0, 0.0, -1.0, 0.0, 0.0, -1.0, 0.0, 0.0, -1.0, 0.0, 0.0, -1.0, 0.0, 0.0, -1.0, 0.0, 0.0, -1.0, 0.0, 0.0, -1.0, 0.0, 0.0, -1.0, 0.0, 0.0, -1.0, 0.0, 0.0, -1.0, 0.0, 0.0, -1.0, 0.0, 0.0, -1.0, -1.0, 0.0, 0.0, -1.0, 0.0, 0.0, -1.0, 0.0, 0.0, -1.0, 0.0, 0.0, -1.0, 0.0, 0.0, -1.0, 0.0, 0.0, -1.0, 0.0, 0.0, -1.0, 0.0, 0.0, -1.0, 0.0, 0.0, -1.0, 0.0, 0.0, -1.0, 0.0, 0.0, -1.0, 0.0, 0.0, 0.0, -1.0, 0.0, 0.0, -1.0, 0.0, 0.0, -1.0, 0.0, 0.0, -1.0, 0.0, 0.0, -1.0, 0.0, 0.0, -1.0, 0.0, 0.0, 1.0, 0.0, 0.0, 1.0, 0.0, 0.0, 1.0, 0.0, 0.0, 1.0, 0.0, 0.0, 1.0, 0.0, 0.0, 1.0, 0.0, 0.0, 0.0, 1.0, 0.0, 0.0, 1.0, 0.0, 0.0, 1.0, 0.0, 0.0, 1.0, 0.0, 0.0, 1.0, 0.0, 0.0, 1.0, 0.0, 0.0, 1.0, 0.0, 0.0, 1.0, 0.0, 0.0, 1.0, 0.0, 0.0, 1.0, 0.0, 0.0, 1.0, 0.0, 0.0, 1.0, 1.0, 0.0, 0.0, 1.0, 0.0, 0.0, 1.0, 0.0, 0.0, 1.0, 0.0, 0.0, 1.0, 0.0, 0.0, 1.0, 0.0, 0.0, 1.0, 0.0, 0.0, 1.0, 0.0, 0.0, 1.0, 0.0, 0.0, 1.0, 0.0, 0.0, 1.0, 0.0, 0.0, 1.0, 0.0, 0.0, 0.0, 0.0, -1.0, 0.0, 0.0, -1.0, 0.0, 0.0, -1.0, 0.0, 0.0, -1.0, 0.0, 0.0, -1.0, 0.0, 0.0, -1.0, 0.0, 0.0, -1.0, 0.0, 0.0, -1.0, 0.0, 0.0, -1.0, 0.0, 0.0, -1.0, 0.0, 0.0, -1.0, 0.0, 0.0, -1.0, -1.0, 0.0, 0.0, -1.0, 0.0, 0.0, -1.0, 0.0, 0.0, -1.0, 0.0, 0.0, -1.0, 0.0, 0.0, -1.0, 0.0, 0.0, -1.0, 0.0, 0.0, -1.0, 0.0, 0.0, -1.0, 0.0, 0.0, -1.0, 0.0, 0.0, -1.0, 0.0, 0.0, -1.0, 0.0, 0.0, 0.0, -1.0, 0.0, 0.0, -1.0, 0.0, 0.0, -1.0, 0.0, 0.0, -1.0, 0.0, 0.0, -1.0, 0.0, 0.0, -1.0, 0.0, 0.0, 1.0, 0.0, 0.0, 1.0, 0.0, 0.0, 1.0, 0.0, 0.0, 1.0, 0.0, 0.0, 1.0, 0.0, 0.0, 1.0, 0.0, 0.0, 0.0, -1.0, 0.0, 0.0, -1.0, 0.0, 0.0, -1.0, 0.0, 0.0, -1.0, 0.0, 0.0, -1.0, 0.0, 0.0, -1.0, 0.0, 0.0, -1.0, 0.0, 0.0, -1.0, 0.0, 0.0, -1.0, 0.0, 0.0, -1.0, 0.0, 0.0, -1.0, 0.0, 0.0, -1.0, -1.0, 0.0, 0.0, -1.0, 0.0, 0.0, -1.0, 0.0, 0.0, -1.0, 0.0, 0.0, -1.0, 0.0, 0.0, -1.0, 0.0, 0.0, -1.0, 0.0, 0.0, -1.0, 0.0, 0.0, -1.0, 0.0, 0.0, -1.0, 0.0, 0.0, -1.0, 0.0, 0.0, -1.0, 0.0, 0.0, 0.0, 0.0, 1.0, 0.0, 0.0, 1.0, 0.0, 0.0, 1.0, 0.0, 0.0, 1.0, 0.0, 0.0, 1.0, 0.0, 0.0, 1.0, 0.0, 0.0, 1.0, 0.0, 0.0, 1.0, 0.0, 0.0, 1.0, 0.0, 0.0, 1.0, 0.0, 0.0, 1.0, 0.0, 0.0, 1.0, 1.0, 0.0, 0.0, 1.0, 0.0, 0.0, 1.0, 0.0, 0.0, 1.0, 0.0, 0.0, 1.0, 0.0, 0.0, 1.0, 0.0, 0.0, 1.0, 0.0, 0.0, 1.0, 0.0, 0.0, 1.0, 0.0, 0.0, 1.0, 0.0, 0.0, 1.0, 0.0, 0.0, 1.0, 0.0, 0.0, 0.0, -1.0, 0.0, 0.0, -1.0, 0.0, 0.0, -1.0, 0.0, 0.0, -1.0, 0.0, 0.0, -1.0, 0.0, 0.0, -1.0, 0.0, 0.0, 1.0, 0.0, 0.0, 1.0, 0.0, 0.0, 1.0, 0.0, 0.0, 1.0, 0.0, 0.0, 1.0, 0.0, 0.0, 1.0, 0.0, 0.0, 0.0, 1.0, 0.0, 0.0, 1.0, 0.0, 0.0, 1.0, 0.0, 0.0, 1.0, 0.0, 0.0, 1.0, 0.0, 0.0, 1.0, 0.0, 0.0, 1.0, 0.0, 0.0, 1.0, 0.0, 0.0, 1.0, 0.0, 0.0, 1.0, 0.0, 0.0, 1.0, 0.0, 0.0, 1.0, 1.0, 0.0, 0.0, 1.0, 0.0, 0.0, 1.0, 0.0, 0.0, 1.0, 0.0, 0.0, 1.0, 0.0, 0.0, 1.0, 0.0, 0.0, 1.0, 0.0, 0.0, 1.0, 0.0, 0.0, 1.0, 0.0, 0.0, 1.0, 0.0, 0.0, 1.0, 0.0, 0.0, 1.0, 0.0, 0.0, 0.0, 0.0, -1.0, 0.0, 0.0, -1.0, 0.0, 0.0, -1.0, 0.0, 0.0, -1.0, 0.0, 0.0, -1.0, 0.0, 0.0, -1.0, 0.0, 0.0, -1.0, 0.0, 0.0, -1.0, 0.0, 0.0, -1.0, 0.0, 0.0, -1.0, 0.0, 0.0, -1.0, 0.0, 0.0, -1.0, -1.0, 0.0, 0.0, -1.0, 0.0, 0.0, -1.0, 0.0, 0.0, -1.0, 0.0, 0.0, -1.0, 0.0, 0.0, -1.0, 0.0, 0.0, -1.0, 0.0, 0.0, -1.0, 0.0, 0.0, -1.0, 0.0, 0.0, -1.0, 0.0, 0.0, -1.0, 0.0, 0.0, -1.0, 0.0, 0.0, 0.0, -1.0, 0.0, 0.0, -1.0, 0.0, 0.0, -1.0, 0.0, 0.0, -1.0, 0.0, 0.0, -1.0, 0.0, 0.0, -1.0, 0.0, 1.0, 0.0, 0.0, 1.0, 0.0, 0.0, 1.0, 0.0, 0.0, 1.0, 0.0, 0.0, 1.0, 0.0, 0.0, 1.0, 0.0, 0.0, 0.0, -1.0, 0.0, 0.0, -1.0, 0.0, 0.0, -1.0, 0.0, 0.0, -1.0, 0.0, 0.0, -1.0, 0.0, 0.0, -1.0, 0.0, -1.0, 0.0, 0.0, -1.0, 0.0, 0.0, -1.0, 0.0, 0.0, -1.0, 0.0, 0.0, -1.0, 0.0, 0.0, -1.0, 0.0, 0.0, 0.0, 1.0, 0.0, 0.0, 1.0, 0.0, 0.0, 1.0, 0.0, 0.0, 1.0, 0.0, 0.0, 1.0, 0.0, 0.0, 1.0, 0.0, 0.0, 0.0, 1.0, 0.0, 0.0, 1.0, 0.0, 0.0, 1.0, 0.0, 0.0, 1.0, 0.0, 0.0, 1.0, 0.0, 0.0, 1.0, 0.0, 0.0, -1.0, 0.0, 0.0, -1.0, 0.0, 0.0, -1.0, 0.0, 0.0, -1.0, 0.0, 0.0, -1.0, 0.0, 0.0, -1.0, -1.0, 0.0, 0.0, -1.0, 0.0, 0.0, -1.0, 0.0, 0.0, -1.0, 0.0, 0.0, -1.0, 0.0, 0.0, -1.0, 0.0, 0.0, 0.0, -1.0, 0.0, 0.0, -1.0, 0.0, 0.0, -1.0, 0.0, 0.0, -1.0, 0.0, 0.0, -1.0, 0.0, 0.0, -1.0, 0.0, 1.0, 0.0, 0.0, 1.0, 0.0, 0.0, 1.0, 0.0, 0.0, 1.0, 0.0, 0.0, 1.0, 0.0, 0.0, 1.0, 0.0, 0.0, 0.0, 1.0, 0.0, 0.0, 1.0, 0.0, 0.0, 1.0, 0.0, 0.0, 1.0, 0.0, 0.0, 1.0, 0.0, 0.0, 1.0, 0.0, 0.0, 0.0, -1.0, 0.0, 0.0, -1.0, 0.0, 0.0, -1.0, 0.0, 0.0, -1.0, 0.0, 0.0, -1.0, 0.0, 0.0, -1.0, 0.0, 0.0, 1.0, 0.0, 0.0, 1.0, 0.0, 0.0, 1.0, 0.0, 0.0, 1.0, 0.0, 0.0, 1.0, 0.0, 0.0, 1.0])] * 3)])

# ---- objects
ob_light = bpy.data.objects.new('Light', light_light)
ob_camera = bpy.data.objects.new('Camera', cam_camera)
ob_mutcap_3d = bpy.data.objects.new('mutcap-3d', me_mutcap_3d)

# ---- transforms, parenting, visibility, modifiers, constraints
ob_light.location = (4.076, 1.005, 5.904)
ob_light.rotation_euler = (0.6503, 0.05522, 1.866)
ob_light.lock_rotations_4d = False
ob_light.empty_display_type = 'ARROWS'
ob_light.color = (0.0, 0.0, 0.0, 0.0)
ob_light.lineart.crease_threshold = 0.0
ob_camera.location = (7.359, -6.926, 4.958)
ob_camera.rotation_euler = (1.109, 0.0, 0.8149)
ob_camera.lock_rotations_4d = False
ob_camera.empty_display_type = 'ARROWS'
ob_camera.color = (0.0, 0.0, 0.0, 0.0)
ob_camera.display_type = 'WIRE'
ob_camera.lineart.crease_threshold = 0.0
ob_mutcap_3d.location = (4.982, 0.4773, -5.011)
ob_mutcap_3d.rotation_euler = (1.571, -0.0, 0.0)

# ---- collection membership
col_collection.objects.link(ob_light)
col_collection.objects.link(ob_camera)
col_collection.objects.link(ob_mutcap_3d)

# ---- scene / render settings (as saved in the file)
scene.camera = ob_camera
scene.frame_start = 1; scene.frame_end = 250; scene.frame_set(0)
scene.render.engine = 'BLENDER_EEVEE_NEXT'
bpy.context.view_layer.update()
